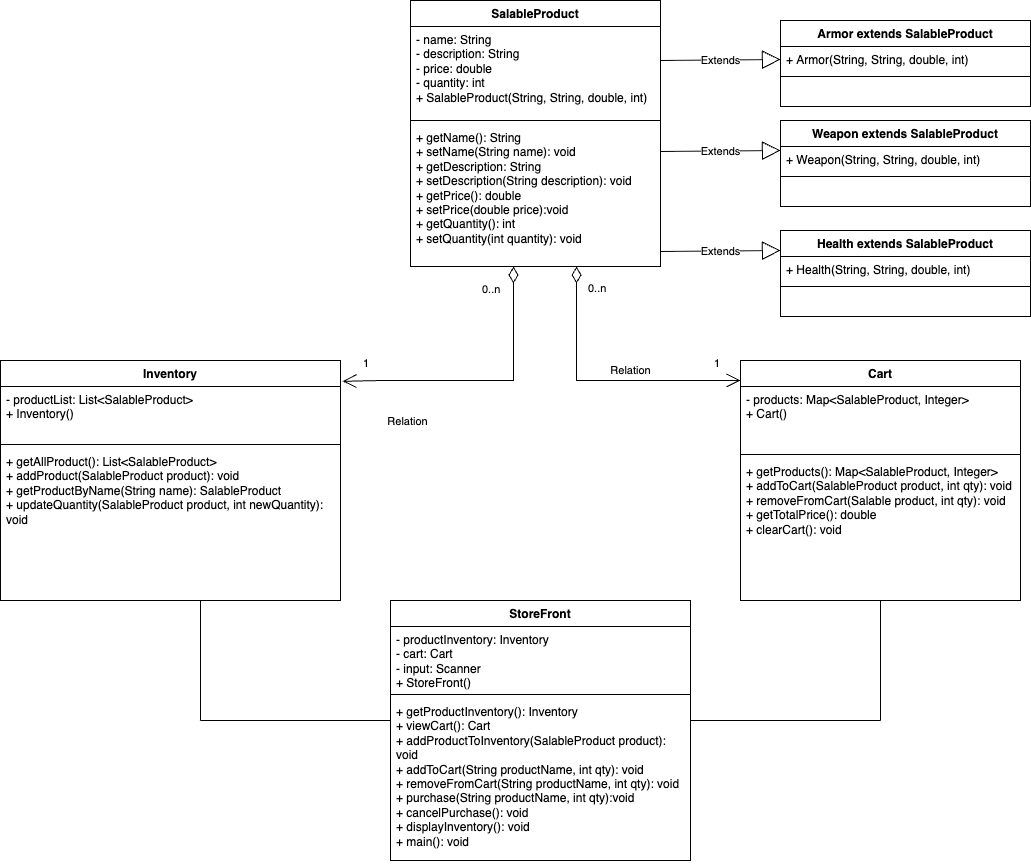

The diagram above was exported from draw.io. Its source (the exported page's mxGraphModel, read from the mxfile embedded in the PNG):
<mxGraphModel dx="1919" dy="1756" grid="1" gridSize="10" guides="1" tooltips="1" connect="1" arrows="1" fold="1" page="1" pageScale="1" pageWidth="850" pageHeight="1100" math="0" shadow="0">
  <root>
    <mxCell id="0" />
    <mxCell id="1" parent="0" />
    <mxCell id="OHMD2AQVAkkGA9aQx8DO-1" value="SalableProduct" style="swimlane;fontStyle=1;align=center;verticalAlign=top;childLayout=stackLayout;horizontal=1;startSize=26;horizontalStack=0;resizeParent=1;resizeParentMax=0;resizeLast=0;collapsible=1;marginBottom=0;whiteSpace=wrap;html=1;" parent="1" vertex="1">
      <mxGeometry x="190" y="-300" width="250" height="266" as="geometry" />
    </mxCell>
    <mxCell id="OHMD2AQVAkkGA9aQx8DO-2" value="- name: String&lt;div&gt;- description: String&lt;/div&gt;&lt;div&gt;- price: double&lt;/div&gt;&lt;div&gt;- quantity: int&lt;/div&gt;&lt;div&gt;+ SalableProduct(String, String, double, int)&lt;/div&gt;&lt;div&gt;&lt;br&gt;&lt;/div&gt;&lt;div&gt;&lt;br&gt;&lt;/div&gt;" style="text;strokeColor=none;fillColor=none;align=left;verticalAlign=top;spacingLeft=4;spacingRight=4;overflow=hidden;rotatable=0;points=[[0,0.5],[1,0.5]];portConstraint=eastwest;whiteSpace=wrap;html=1;" parent="OHMD2AQVAkkGA9aQx8DO-1" vertex="1">
      <mxGeometry y="26" width="250" height="90" as="geometry" />
    </mxCell>
    <mxCell id="OHMD2AQVAkkGA9aQx8DO-3" value="" style="line;strokeWidth=1;fillColor=none;align=left;verticalAlign=middle;spacingTop=-1;spacingLeft=3;spacingRight=3;rotatable=0;labelPosition=right;points=[];portConstraint=eastwest;strokeColor=inherit;" parent="OHMD2AQVAkkGA9aQx8DO-1" vertex="1">
      <mxGeometry y="116" width="250" height="8" as="geometry" />
    </mxCell>
    <mxCell id="OHMD2AQVAkkGA9aQx8DO-4" value="+ getName(): String&lt;div&gt;+ setName(String name): void&lt;br&gt;&lt;div&gt;+ getDescription: String&lt;/div&gt;&lt;div&gt;+ setDescription(String description): void&lt;/div&gt;&lt;div&gt;+ getPrice(): double&lt;/div&gt;&lt;/div&gt;&lt;div&gt;+ setPrice(double price):void&lt;/div&gt;&lt;div&gt;+ getQuantity(): int&lt;/div&gt;&lt;div&gt;+ setQuantity(int quantity): void&lt;/div&gt;" style="text;strokeColor=none;fillColor=none;align=left;verticalAlign=top;spacingLeft=4;spacingRight=4;overflow=hidden;rotatable=0;points=[[0,0.5],[1,0.5]];portConstraint=eastwest;whiteSpace=wrap;html=1;" parent="OHMD2AQVAkkGA9aQx8DO-1" vertex="1">
      <mxGeometry y="124" width="250" height="142" as="geometry" />
    </mxCell>
    <mxCell id="OHMD2AQVAkkGA9aQx8DO-5" value="Cart" style="swimlane;fontStyle=1;align=center;verticalAlign=top;childLayout=stackLayout;horizontal=1;startSize=26;horizontalStack=0;resizeParent=1;resizeParentMax=0;resizeLast=0;collapsible=1;marginBottom=0;whiteSpace=wrap;html=1;" parent="1" vertex="1">
      <mxGeometry x="520" y="60" width="280" height="240" as="geometry" />
    </mxCell>
    <mxCell id="OHMD2AQVAkkGA9aQx8DO-6" value="- products: Map&amp;lt;SalableProduct, Integer&amp;gt;&lt;div&gt;+ Cart()&lt;/div&gt;" style="text;strokeColor=none;fillColor=none;align=left;verticalAlign=top;spacingLeft=4;spacingRight=4;overflow=hidden;rotatable=0;points=[[0,0.5],[1,0.5]];portConstraint=eastwest;whiteSpace=wrap;html=1;" parent="OHMD2AQVAkkGA9aQx8DO-5" vertex="1">
      <mxGeometry y="26" width="280" height="64" as="geometry" />
    </mxCell>
    <mxCell id="OHMD2AQVAkkGA9aQx8DO-7" value="" style="line;strokeWidth=1;fillColor=none;align=left;verticalAlign=middle;spacingTop=-1;spacingLeft=3;spacingRight=3;rotatable=0;labelPosition=right;points=[];portConstraint=eastwest;strokeColor=inherit;" parent="OHMD2AQVAkkGA9aQx8DO-5" vertex="1">
      <mxGeometry y="90" width="280" height="8" as="geometry" />
    </mxCell>
    <mxCell id="OHMD2AQVAkkGA9aQx8DO-8" value="+ getProducts(): Map&amp;lt;SalableProduct, Integer&amp;gt;&lt;div&gt;+ addToCart(SalableProduct product, int qty): void&lt;/div&gt;&lt;div&gt;&lt;div&gt;+ removeFromCart(Salable product, int qty): void&lt;/div&gt;&lt;div&gt;&lt;span style=&quot;background-color: transparent; color: light-dark(rgb(0, 0, 0), rgb(255, 255, 255));&quot;&gt;+ getTotalPrice(): double&lt;/span&gt;&lt;/div&gt;&lt;div&gt;+ clearCart(): void&lt;/div&gt;&lt;/div&gt;" style="text;strokeColor=none;fillColor=none;align=left;verticalAlign=top;spacingLeft=4;spacingRight=4;overflow=hidden;rotatable=0;points=[[0,0.5],[1,0.5]];portConstraint=eastwest;whiteSpace=wrap;html=1;" parent="OHMD2AQVAkkGA9aQx8DO-5" vertex="1">
      <mxGeometry y="98" width="280" height="142" as="geometry" />
    </mxCell>
    <mxCell id="OHMD2AQVAkkGA9aQx8DO-9" value="Inventory" style="swimlane;fontStyle=1;align=center;verticalAlign=top;childLayout=stackLayout;horizontal=1;startSize=26;horizontalStack=0;resizeParent=1;resizeParentMax=0;resizeLast=0;collapsible=1;marginBottom=0;whiteSpace=wrap;html=1;" parent="1" vertex="1">
      <mxGeometry x="-220" y="60" width="340" height="240" as="geometry" />
    </mxCell>
    <mxCell id="OHMD2AQVAkkGA9aQx8DO-10" value="- productList: List&amp;lt;SalableProduct&amp;gt;&lt;div&gt;+ Inventory()&lt;/div&gt;" style="text;strokeColor=none;fillColor=none;align=left;verticalAlign=top;spacingLeft=4;spacingRight=4;overflow=hidden;rotatable=0;points=[[0,0.5],[1,0.5]];portConstraint=eastwest;whiteSpace=wrap;html=1;" parent="OHMD2AQVAkkGA9aQx8DO-9" vertex="1">
      <mxGeometry y="26" width="340" height="54" as="geometry" />
    </mxCell>
    <mxCell id="OHMD2AQVAkkGA9aQx8DO-11" value="" style="line;strokeWidth=1;fillColor=none;align=left;verticalAlign=middle;spacingTop=-1;spacingLeft=3;spacingRight=3;rotatable=0;labelPosition=right;points=[];portConstraint=eastwest;strokeColor=inherit;" parent="OHMD2AQVAkkGA9aQx8DO-9" vertex="1">
      <mxGeometry y="80" width="340" height="8" as="geometry" />
    </mxCell>
    <mxCell id="OHMD2AQVAkkGA9aQx8DO-12" value="+ getAllProduct(): List&amp;lt;SalableProduct&amp;gt;&lt;div&gt;+ addProduct(SalableProduct product): void&lt;/div&gt;&lt;div&gt;+ getProductByName(String name): SalableProduct&lt;/div&gt;&lt;div&gt;+ updateQuantity(SalableProduct product&lt;span style=&quot;background-color: transparent; color: light-dark(rgb(0, 0, 0), rgb(255, 255, 255));&quot;&gt;, int newQuantity): void&lt;/span&gt;&lt;/div&gt;&lt;div&gt;&lt;br&gt;&lt;/div&gt;" style="text;strokeColor=none;fillColor=none;align=left;verticalAlign=top;spacingLeft=4;spacingRight=4;overflow=hidden;rotatable=0;points=[[0,0.5],[1,0.5]];portConstraint=eastwest;whiteSpace=wrap;html=1;" parent="OHMD2AQVAkkGA9aQx8DO-9" vertex="1">
      <mxGeometry y="88" width="340" height="152" as="geometry" />
    </mxCell>
    <mxCell id="OHMD2AQVAkkGA9aQx8DO-13" value="StoreFront" style="swimlane;fontStyle=1;align=center;verticalAlign=top;childLayout=stackLayout;horizontal=1;startSize=26;horizontalStack=0;resizeParent=1;resizeParentMax=0;resizeLast=0;collapsible=1;marginBottom=0;whiteSpace=wrap;html=1;" parent="1" vertex="1">
      <mxGeometry x="170" y="300" width="300" height="260" as="geometry" />
    </mxCell>
    <mxCell id="OHMD2AQVAkkGA9aQx8DO-14" value="- productInventory: Inventory&lt;div&gt;- cart: Cart&lt;/div&gt;&lt;div&gt;- input: Scanner&lt;/div&gt;&lt;div&gt;+ StoreFront()&lt;/div&gt;" style="text;strokeColor=none;fillColor=none;align=left;verticalAlign=top;spacingLeft=4;spacingRight=4;overflow=hidden;rotatable=0;points=[[0,0.5],[1,0.5]];portConstraint=eastwest;whiteSpace=wrap;html=1;" parent="OHMD2AQVAkkGA9aQx8DO-13" vertex="1">
      <mxGeometry y="26" width="300" height="64" as="geometry" />
    </mxCell>
    <mxCell id="OHMD2AQVAkkGA9aQx8DO-15" value="" style="line;strokeWidth=1;fillColor=none;align=left;verticalAlign=middle;spacingTop=-1;spacingLeft=3;spacingRight=3;rotatable=0;labelPosition=right;points=[];portConstraint=eastwest;strokeColor=inherit;" parent="OHMD2AQVAkkGA9aQx8DO-13" vertex="1">
      <mxGeometry y="90" width="300" height="8" as="geometry" />
    </mxCell>
    <mxCell id="OHMD2AQVAkkGA9aQx8DO-16" value="+ getProductInventory(): Inventory&lt;div&gt;+ viewCart(): Cart&lt;br&gt;&lt;div&gt;+ addProductToInventory(SalableProduct product): void&lt;/div&gt;&lt;div&gt;&lt;div&gt;+ addToCart(String productName, int qty): void&lt;/div&gt;&lt;/div&gt;&lt;div&gt;+ removeFromCart(&lt;span style=&quot;background-color: transparent; color: light-dark(rgb(0, 0, 0), rgb(255, 255, 255));&quot;&gt;String productName, int qty): void&lt;/span&gt;&lt;/div&gt;&lt;div&gt;+ purchase(String productName, int qty):void&lt;/div&gt;&lt;div&gt;+ cancelPurchase(): void&lt;/div&gt;&lt;div&gt;&lt;span style=&quot;background-color: transparent; color: light-dark(rgb(0, 0, 0), rgb(255, 255, 255));&quot;&gt;+ displayInventory(): void&lt;/span&gt;&lt;/div&gt;&lt;/div&gt;&lt;div&gt;&lt;span style=&quot;background-color: transparent; color: light-dark(rgb(0, 0, 0), rgb(255, 255, 255));&quot;&gt;+ main(): void&lt;/span&gt;&lt;/div&gt;" style="text;strokeColor=none;fillColor=none;align=left;verticalAlign=top;spacingLeft=4;spacingRight=4;overflow=hidden;rotatable=0;points=[[0,0.5],[1,0.5]];portConstraint=eastwest;whiteSpace=wrap;html=1;" parent="OHMD2AQVAkkGA9aQx8DO-13" vertex="1">
      <mxGeometry y="98" width="300" height="162" as="geometry" />
    </mxCell>
    <mxCell id="tI2qt04GYHGPFgczN1J--5" value="" style="line;strokeWidth=1;fillColor=none;align=left;verticalAlign=middle;spacingTop=-1;spacingLeft=3;spacingRight=3;rotatable=0;labelPosition=right;points=[];portConstraint=eastwest;strokeColor=inherit;" parent="1" vertex="1">
      <mxGeometry x="-20" y="416" width="190" height="8" as="geometry" />
    </mxCell>
    <mxCell id="tI2qt04GYHGPFgczN1J--6" value="" style="line;strokeWidth=1;fillColor=none;align=left;verticalAlign=middle;spacingTop=-1;spacingLeft=3;spacingRight=3;rotatable=0;labelPosition=right;points=[];portConstraint=eastwest;strokeColor=inherit;" parent="1" vertex="1">
      <mxGeometry x="470" y="416" width="190" height="8" as="geometry" />
    </mxCell>
    <mxCell id="tI2qt04GYHGPFgczN1J--14" value="" style="endArrow=none;html=1;edgeStyle=orthogonalEdgeStyle;rounded=0;" parent="1" edge="1">
      <mxGeometry relative="1" as="geometry">
        <mxPoint x="-20" y="300" as="sourcePoint" />
        <mxPoint x="-20" y="420" as="targetPoint" />
      </mxGeometry>
    </mxCell>
    <mxCell id="tI2qt04GYHGPFgczN1J--15" value="" style="endArrow=none;html=1;edgeStyle=orthogonalEdgeStyle;rounded=0;" parent="1" edge="1">
      <mxGeometry relative="1" as="geometry">
        <mxPoint x="660" y="300" as="sourcePoint" />
        <mxPoint x="660" y="420" as="targetPoint" />
      </mxGeometry>
    </mxCell>
    <mxCell id="BRPrxHjx0MWnnePs_jY0-1" value="Armor extends SalableProduct" style="swimlane;fontStyle=1;align=center;verticalAlign=top;childLayout=stackLayout;horizontal=1;startSize=26;horizontalStack=0;resizeParent=1;resizeParentMax=0;resizeLast=0;collapsible=1;marginBottom=0;whiteSpace=wrap;html=1;" vertex="1" parent="1">
      <mxGeometry x="560" y="-280" width="250" height="86" as="geometry" />
    </mxCell>
    <mxCell id="BRPrxHjx0MWnnePs_jY0-2" value="+&amp;nbsp;&lt;span style=&quot;text-align: center; text-wrap-mode: nowrap;&quot;&gt;Armor(String, String, double, int)&amp;nbsp;&lt;/span&gt;" style="text;strokeColor=none;fillColor=none;align=left;verticalAlign=top;spacingLeft=4;spacingRight=4;overflow=hidden;rotatable=0;points=[[0,0.5],[1,0.5]];portConstraint=eastwest;whiteSpace=wrap;html=1;" vertex="1" parent="BRPrxHjx0MWnnePs_jY0-1">
      <mxGeometry y="26" width="250" height="26" as="geometry" />
    </mxCell>
    <mxCell id="BRPrxHjx0MWnnePs_jY0-3" value="" style="line;strokeWidth=1;fillColor=none;align=left;verticalAlign=middle;spacingTop=-1;spacingLeft=3;spacingRight=3;rotatable=0;labelPosition=right;points=[];portConstraint=eastwest;strokeColor=inherit;" vertex="1" parent="BRPrxHjx0MWnnePs_jY0-1">
      <mxGeometry y="52" width="250" height="8" as="geometry" />
    </mxCell>
    <mxCell id="BRPrxHjx0MWnnePs_jY0-4" value="&amp;nbsp; &amp;nbsp; &amp;nbsp;&amp;nbsp;" style="text;strokeColor=none;fillColor=none;align=left;verticalAlign=top;spacingLeft=4;spacingRight=4;overflow=hidden;rotatable=0;points=[[0,0.5],[1,0.5]];portConstraint=eastwest;whiteSpace=wrap;html=1;" vertex="1" parent="BRPrxHjx0MWnnePs_jY0-1">
      <mxGeometry y="60" width="250" height="26" as="geometry" />
    </mxCell>
    <mxCell id="BRPrxHjx0MWnnePs_jY0-5" value="Weapon extends SalableProduct" style="swimlane;fontStyle=1;align=center;verticalAlign=top;childLayout=stackLayout;horizontal=1;startSize=26;horizontalStack=0;resizeParent=1;resizeParentMax=0;resizeLast=0;collapsible=1;marginBottom=0;whiteSpace=wrap;html=1;" vertex="1" parent="1">
      <mxGeometry x="560" y="-180" width="250" height="86" as="geometry" />
    </mxCell>
    <mxCell id="BRPrxHjx0MWnnePs_jY0-6" value="+ Weapon&lt;span style=&quot;text-align: center; text-wrap-mode: nowrap;&quot;&gt;(String, String, double, int)&amp;nbsp;&lt;/span&gt;" style="text;strokeColor=none;fillColor=none;align=left;verticalAlign=top;spacingLeft=4;spacingRight=4;overflow=hidden;rotatable=0;points=[[0,0.5],[1,0.5]];portConstraint=eastwest;whiteSpace=wrap;html=1;" vertex="1" parent="BRPrxHjx0MWnnePs_jY0-5">
      <mxGeometry y="26" width="250" height="26" as="geometry" />
    </mxCell>
    <mxCell id="BRPrxHjx0MWnnePs_jY0-7" value="" style="line;strokeWidth=1;fillColor=none;align=left;verticalAlign=middle;spacingTop=-1;spacingLeft=3;spacingRight=3;rotatable=0;labelPosition=right;points=[];portConstraint=eastwest;strokeColor=inherit;" vertex="1" parent="BRPrxHjx0MWnnePs_jY0-5">
      <mxGeometry y="52" width="250" height="8" as="geometry" />
    </mxCell>
    <mxCell id="BRPrxHjx0MWnnePs_jY0-8" value="&amp;nbsp; &amp;nbsp; &amp;nbsp;&amp;nbsp;" style="text;strokeColor=none;fillColor=none;align=left;verticalAlign=top;spacingLeft=4;spacingRight=4;overflow=hidden;rotatable=0;points=[[0,0.5],[1,0.5]];portConstraint=eastwest;whiteSpace=wrap;html=1;" vertex="1" parent="BRPrxHjx0MWnnePs_jY0-5">
      <mxGeometry y="60" width="250" height="26" as="geometry" />
    </mxCell>
    <mxCell id="BRPrxHjx0MWnnePs_jY0-9" value="Health extends SalableProduct" style="swimlane;fontStyle=1;align=center;verticalAlign=top;childLayout=stackLayout;horizontal=1;startSize=26;horizontalStack=0;resizeParent=1;resizeParentMax=0;resizeLast=0;collapsible=1;marginBottom=0;whiteSpace=wrap;html=1;" vertex="1" parent="1">
      <mxGeometry x="560" y="-70" width="250" height="86" as="geometry" />
    </mxCell>
    <mxCell id="BRPrxHjx0MWnnePs_jY0-10" value="+ Health&lt;span style=&quot;text-align: center; text-wrap-mode: nowrap;&quot;&gt;(String, String, double, int)&amp;nbsp;&lt;/span&gt;" style="text;strokeColor=none;fillColor=none;align=left;verticalAlign=top;spacingLeft=4;spacingRight=4;overflow=hidden;rotatable=0;points=[[0,0.5],[1,0.5]];portConstraint=eastwest;whiteSpace=wrap;html=1;" vertex="1" parent="BRPrxHjx0MWnnePs_jY0-9">
      <mxGeometry y="26" width="250" height="26" as="geometry" />
    </mxCell>
    <mxCell id="BRPrxHjx0MWnnePs_jY0-11" value="" style="line;strokeWidth=1;fillColor=none;align=left;verticalAlign=middle;spacingTop=-1;spacingLeft=3;spacingRight=3;rotatable=0;labelPosition=right;points=[];portConstraint=eastwest;strokeColor=inherit;" vertex="1" parent="BRPrxHjx0MWnnePs_jY0-9">
      <mxGeometry y="52" width="250" height="8" as="geometry" />
    </mxCell>
    <mxCell id="BRPrxHjx0MWnnePs_jY0-12" value="&amp;nbsp; &amp;nbsp; &amp;nbsp;&amp;nbsp;" style="text;strokeColor=none;fillColor=none;align=left;verticalAlign=top;spacingLeft=4;spacingRight=4;overflow=hidden;rotatable=0;points=[[0,0.5],[1,0.5]];portConstraint=eastwest;whiteSpace=wrap;html=1;" vertex="1" parent="BRPrxHjx0MWnnePs_jY0-9">
      <mxGeometry y="60" width="250" height="26" as="geometry" />
    </mxCell>
    <mxCell id="pYA_6h46ZeeY0tvBHp-z-3" value="Extends" style="endArrow=block;endSize=16;endFill=0;html=1;rounded=0;entryX=0;entryY=0.5;entryDx=0;entryDy=0;" edge="1" parent="1" target="BRPrxHjx0MWnnePs_jY0-2">
      <mxGeometry width="160" relative="1" as="geometry">
        <mxPoint x="440" y="-240" as="sourcePoint" />
        <mxPoint x="510" y="-240" as="targetPoint" />
      </mxGeometry>
    </mxCell>
    <mxCell id="pYA_6h46ZeeY0tvBHp-z-4" value="Extends" style="endArrow=block;endSize=16;endFill=0;html=1;rounded=0;entryX=0;entryY=0.5;entryDx=0;entryDy=0;" edge="1" parent="1">
      <mxGeometry width="160" relative="1" as="geometry">
        <mxPoint x="440" y="-149" as="sourcePoint" />
        <mxPoint x="560" y="-150" as="targetPoint" />
      </mxGeometry>
    </mxCell>
    <mxCell id="pYA_6h46ZeeY0tvBHp-z-5" value="Extends" style="endArrow=block;endSize=16;endFill=0;html=1;rounded=0;entryX=0;entryY=0.5;entryDx=0;entryDy=0;" edge="1" parent="1">
      <mxGeometry width="160" relative="1" as="geometry">
        <mxPoint x="440" y="-49" as="sourcePoint" />
        <mxPoint x="560" y="-50" as="targetPoint" />
      </mxGeometry>
    </mxCell>
    <mxCell id="pYA_6h46ZeeY0tvBHp-z-9" value="Relation" style="endArrow=open;html=1;endSize=12;startArrow=diamondThin;startSize=14;startFill=0;edgeStyle=orthogonalEdgeStyle;rounded=0;" edge="1" parent="1" source="OHMD2AQVAkkGA9aQx8DO-4">
      <mxGeometry x="0.2085" y="10" relative="1" as="geometry">
        <mxPoint x="356" y="-30" as="sourcePoint" />
        <mxPoint x="520" y="80" as="targetPoint" />
        <Array as="points">
          <mxPoint x="356" y="80" />
        </Array>
        <mxPoint as="offset" />
      </mxGeometry>
    </mxCell>
    <mxCell id="pYA_6h46ZeeY0tvBHp-z-10" value="0..n" style="edgeLabel;resizable=0;html=1;align=left;verticalAlign=top;" connectable="0" vertex="1" parent="pYA_6h46ZeeY0tvBHp-z-9">
      <mxGeometry x="-1" relative="1" as="geometry">
        <mxPoint x="10" y="9" as="offset" />
      </mxGeometry>
    </mxCell>
    <mxCell id="pYA_6h46ZeeY0tvBHp-z-11" value="1" style="edgeLabel;resizable=0;html=1;align=right;verticalAlign=top;" connectable="0" vertex="1" parent="pYA_6h46ZeeY0tvBHp-z-9">
      <mxGeometry x="1" relative="1" as="geometry">
        <mxPoint x="-20" y="-30" as="offset" />
      </mxGeometry>
    </mxCell>
    <mxCell id="pYA_6h46ZeeY0tvBHp-z-12" value="Relation" style="endArrow=open;html=1;endSize=12;startArrow=diamondThin;startSize=14;startFill=0;edgeStyle=orthogonalEdgeStyle;rounded=0;entryX=1.006;entryY=-0.096;entryDx=0;entryDy=0;entryPerimeter=0;" edge="1" parent="1" source="OHMD2AQVAkkGA9aQx8DO-4" target="OHMD2AQVAkkGA9aQx8DO-10">
      <mxGeometry x="0.5405" y="40" relative="1" as="geometry">
        <mxPoint x="290" y="10" as="sourcePoint" />
        <mxPoint x="160" y="100" as="targetPoint" />
        <Array as="points">
          <mxPoint x="293" y="80" />
          <mxPoint x="161" y="80" />
        </Array>
        <mxPoint y="1" as="offset" />
      </mxGeometry>
    </mxCell>
    <mxCell id="pYA_6h46ZeeY0tvBHp-z-13" value="0..n" style="edgeLabel;resizable=0;html=1;align=left;verticalAlign=top;" connectable="0" vertex="1" parent="pYA_6h46ZeeY0tvBHp-z-12">
      <mxGeometry x="-1" relative="1" as="geometry">
        <mxPoint x="-33" y="10" as="offset" />
      </mxGeometry>
    </mxCell>
    <mxCell id="pYA_6h46ZeeY0tvBHp-z-14" value="1" style="edgeLabel;resizable=0;html=1;align=right;verticalAlign=top;" connectable="0" vertex="1" parent="pYA_6h46ZeeY0tvBHp-z-12">
      <mxGeometry x="1" relative="1" as="geometry">
        <mxPoint x="27" y="-31" as="offset" />
      </mxGeometry>
    </mxCell>
  </root>
</mxGraphModel>